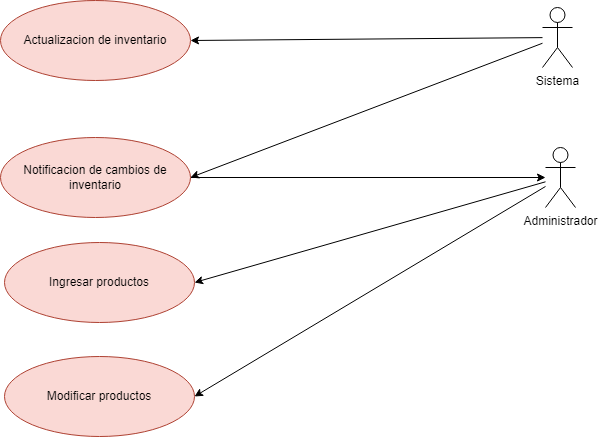

The diagram above was exported from draw.io. Its source (the exported page's mxGraphModel, read from the mxfile embedded in the PNG):
<mxGraphModel dx="1691" dy="1695" grid="1" gridSize="10" guides="1" tooltips="1" connect="1" arrows="1" fold="1" page="1" pageScale="1" pageWidth="827" pageHeight="1169" math="0" shadow="0">
  <root>
    <mxCell id="0" />
    <mxCell id="1" parent="0" />
    <mxCell id="SgV3Kqffnu3TmEyJxh4n-1" value="Actualizacion de inventario" style="ellipse;whiteSpace=wrap;html=1;fillColor=#fad9d5;strokeColor=#ae4132;" vertex="1" parent="1">
      <mxGeometry x="-214" y="-98" width="190" height="80" as="geometry" />
    </mxCell>
    <mxCell id="SgV3Kqffnu3TmEyJxh4n-2" style="rounded=0;orthogonalLoop=1;jettySize=auto;html=1;entryX=1;entryY=0.5;entryDx=0;entryDy=0;" edge="1" parent="1" source="SgV3Kqffnu3TmEyJxh4n-4" target="SgV3Kqffnu3TmEyJxh4n-1">
      <mxGeometry relative="1" as="geometry" />
    </mxCell>
    <mxCell id="SgV3Kqffnu3TmEyJxh4n-3" style="edgeStyle=none;rounded=0;orthogonalLoop=1;jettySize=auto;html=1;entryX=1;entryY=0.5;entryDx=0;entryDy=0;" edge="1" parent="1" source="SgV3Kqffnu3TmEyJxh4n-4" target="SgV3Kqffnu3TmEyJxh4n-9">
      <mxGeometry relative="1" as="geometry" />
    </mxCell>
    <mxCell id="SgV3Kqffnu3TmEyJxh4n-4" value="Sistema" style="shape=umlActor;verticalLabelPosition=bottom;verticalAlign=top;html=1;" vertex="1" parent="1">
      <mxGeometry x="328" y="-91" width="30" height="60" as="geometry" />
    </mxCell>
    <mxCell id="SgV3Kqffnu3TmEyJxh4n-5" style="edgeStyle=none;rounded=0;orthogonalLoop=1;jettySize=auto;html=1;entryX=1;entryY=0.5;entryDx=0;entryDy=0;" edge="1" parent="1" source="SgV3Kqffnu3TmEyJxh4n-7" target="SgV3Kqffnu3TmEyJxh4n-10">
      <mxGeometry relative="1" as="geometry" />
    </mxCell>
    <mxCell id="SgV3Kqffnu3TmEyJxh4n-6" style="edgeStyle=none;rounded=0;orthogonalLoop=1;jettySize=auto;html=1;entryX=1;entryY=0.5;entryDx=0;entryDy=0;" edge="1" parent="1" source="SgV3Kqffnu3TmEyJxh4n-7" target="SgV3Kqffnu3TmEyJxh4n-11">
      <mxGeometry relative="1" as="geometry" />
    </mxCell>
    <mxCell id="SgV3Kqffnu3TmEyJxh4n-7" value="Administrador" style="shape=umlActor;verticalLabelPosition=bottom;verticalAlign=top;html=1;" vertex="1" parent="1">
      <mxGeometry x="331" y="49" width="30" height="60" as="geometry" />
    </mxCell>
    <mxCell id="SgV3Kqffnu3TmEyJxh4n-8" style="edgeStyle=none;rounded=0;orthogonalLoop=1;jettySize=auto;html=1;" edge="1" parent="1" source="SgV3Kqffnu3TmEyJxh4n-9" target="SgV3Kqffnu3TmEyJxh4n-7">
      <mxGeometry relative="1" as="geometry" />
    </mxCell>
    <mxCell id="SgV3Kqffnu3TmEyJxh4n-9" value="Notificacion de cambios de inventario" style="ellipse;whiteSpace=wrap;html=1;fillColor=#fad9d5;strokeColor=#ae4132;" vertex="1" parent="1">
      <mxGeometry x="-214" y="39" width="190" height="80" as="geometry" />
    </mxCell>
    <mxCell id="SgV3Kqffnu3TmEyJxh4n-10" value="Ingresar productos" style="ellipse;whiteSpace=wrap;html=1;fillColor=#fad9d5;strokeColor=#ae4132;" vertex="1" parent="1">
      <mxGeometry x="-210" y="144" width="190" height="80" as="geometry" />
    </mxCell>
    <mxCell id="SgV3Kqffnu3TmEyJxh4n-11" value="Modificar productos" style="ellipse;whiteSpace=wrap;html=1;fillColor=#fad9d5;strokeColor=#ae4132;" vertex="1" parent="1">
      <mxGeometry x="-210" y="258" width="190" height="80" as="geometry" />
    </mxCell>
  </root>
</mxGraphModel>